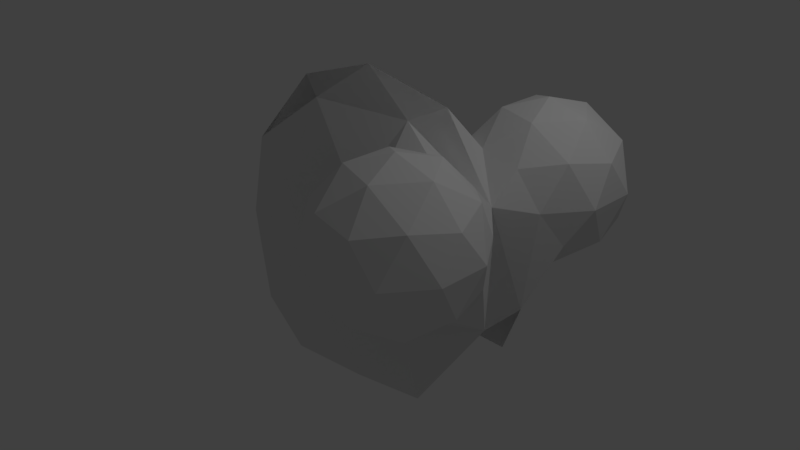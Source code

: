 # Source: frog2.blend  (saved by Blender 2.77.0; exported with 4.5.12 LTS)
import bpy
from mathutils import Matrix  # noqa: F401  (used for matrix-valued properties, if any)

bpy.ops.wm.read_factory_settings(use_empty=True)
scene = bpy.context.scene
scene.name = 'Scene'

# ---- collections
col_collection_1 = bpy.data.collections.new('Collection 1'); scene.collection.children.link(col_collection_1)

# ---- world
world_world = bpy.data.worlds.new('World'); scene.world = world_world
world_world.color = (0.05088, 0.05088, 0.05088)
world_world.use_sun_shadow = False
world_world.sun_shadow_jitter_overblur = 0.0
world_world.cycles.sampling_method = 'MANUAL'

# ---- cameras
cam_camera = bpy.data.cameras.new('Camera')
cam_camera.clip_end = 100.0
cam_camera.lens = 35.0
cam_camera.sensor_width = 32.0
cam_camera.sensor_height = 18.0
cam_camera.ortho_scale = 7.314
cam_camera.dof.focus_distance = 0.0
cam_camera.dof.aperture_fstop = 128.0

# ---- lights
light_lamp = bpy.data.lights.new('Lamp', 'POINT')
light_lamp.transmission_factor = 0.0
light_lamp.cutoff_distance = 30.0
light_lamp.energy = 100.0
light_lamp.shadow_buffer_clip_start = 1.001
light_lamp.shadow_soft_size = 0.1
light_lamp.shadow_maximum_resolution = 0.006
light_lamp.use_absolute_resolution = True

# ---- meshes
me_icosphere = bpy.data.meshes.new('Icosphere')
me_icosphere.from_pydata([(0.7236, -0.5257, -0.4472), (-0.2764, -0.8506, -0.4472), (0.7236, 0.5257, -0.4472), (0.2764, -0.8506, 0.4472), (0.8944, 0.0, 0.4472), (0.0, 0.0, 1.0), (0.2629, -0.809, -0.5257), (0.8506, 0.0, -0.5257), (-0.6882, -0.7528, -0.4082), (0.9511, -0.309, 0.0), (0.9511, 0.309, 0.0), (0.0, -1.0, 0.0), (0.5878, -0.809, 0.0), (-0.9511, -0.309, 0.0), (-0.5878, -0.809, 0.0), (-0.9511, 0.309, 0.0), (0.6882, -0.5, 0.5257), (-0.2629, -0.809, 0.5257), (-0.8506, 0.0, 0.5257), (0.6882, 0.5, 0.5257), (0.1625, -0.5, 0.8507), (0.5257, 0.0, 0.8507), (-0.4253, -0.309, 0.8507), (-0.4253, 0.309, 0.8507), (0.1625, 0.5, 0.8507), (-0.751, -1.19, 0.09183), (-1.067, -1.716, 0.3122), (-0.6303, -2.041, 0.3122), (-0.3605, -1.19, 0.3122), (-1.067, -0.6642, 0.3122), (-0.8717, -2.041, 0.6688), (-0.435, -1.716, 0.6688), (-0.435, -0.6642, 0.6688), (-0.8717, -0.3393, 0.6688), (-1.142, -1.19, 0.6688), (-0.751, -1.19, 0.8892), (-0.6801, -1.69, 0.1514), (-0.9367, -1.499, 0.1514), (-0.8658, -1.999, 0.2809), (-1.122, -1.19, 0.2809), (-0.9367, -0.881, 0.1514), (-0.5215, -1.19, 0.1514), (-0.4505, -1.69, 0.2809), (-1.166, -1.499, 0.4905), (-1.166, -0.881, 0.4905), (-0.751, -2.19, 0.4905), (-1.008, -1.999, 0.4905), (-0.3357, -1.499, 0.4905), (-0.4944, -1.999, 0.4905), (-0.3357, -0.881, 0.4905), (-1.008, -0.3809, 0.4905), (-1.052, -1.69, 0.7002), (-0.6362, -1.999, 0.7002), (-0.3796, -1.19, 0.7002), (-0.6362, -0.381, 0.7002), (-1.052, -0.69, 0.7002), (-0.822, -1.69, 0.8297), (-0.9806, -1.19, 0.8297), (-0.5653, -1.499, 0.8297), (-0.5653, -0.881, 0.8297), (-0.822, -0.69, 0.8297)], [], [(0, 7, 9), (1, 6, 11), (0, 9, 12), (1, 11, 14), (3, 16, 20), (4, 19, 21), (21, 24, 5), (21, 19, 24), (24, 23, 5), (23, 22, 5), (23, 18, 22), (22, 20, 5), (22, 17, 20), (17, 3, 20), (20, 21, 5), (20, 16, 21), (16, 4, 21), (10, 19, 4), (15, 13, 18), (14, 11, 17), (11, 3, 17), (12, 16, 3), (12, 9, 16), (9, 4, 16), (13, 8, 14), (8, 1, 14), (11, 12, 3), (11, 6, 12), (6, 0, 12), (9, 10, 4), (9, 7, 10), (7, 2, 10), (25, 37, 36), (26, 37, 39), (25, 36, 41), (13, 50, 29), (50, 18, 33), (26, 39, 43), (27, 38, 45), (28, 42, 47), (28, 14, 41), (26, 43, 46), (27, 45, 48), (28, 47, 49), (29, 50, 44), (30, 51, 56), (31, 52, 58), (32, 53, 59), (33, 54, 60), (34, 55, 57), (57, 60, 35), (57, 55, 60), (55, 33, 60), (60, 59, 35), (60, 54, 59), (54, 32, 59), (59, 58, 35), (59, 53, 58), (53, 31, 58), (58, 56, 35), (58, 52, 56), (52, 30, 56), (56, 57, 35), (56, 51, 57), (51, 34, 57), (44, 55, 34), (44, 50, 55), (50, 33, 55), (40, 13, 29), (49, 53, 32), (49, 47, 53), (47, 31, 53), (48, 52, 31), (48, 45, 52), (45, 30, 52), (46, 51, 30), (46, 43, 51), (43, 34, 51), (13, 18, 50), (14, 40, 25), (14, 13, 40), (54, 22, 32), (47, 48, 31), (47, 42, 48), (42, 27, 48), (45, 46, 30), (45, 38, 46), (38, 26, 46), (43, 44, 34), (43, 39, 44), (39, 29, 44), (41, 14, 25), (17, 14, 49), (18, 22, 54), (18, 54, 33), (32, 17, 49), (41, 42, 28), (41, 36, 42), (36, 27, 42), (39, 40, 29), (39, 37, 40), (37, 25, 40), (36, 38, 27), (36, 37, 38), (37, 26, 38), (32, 22, 17), (14, 28, 49)])
me_icosphere.use_remesh_preserve_volume = False
me_icosphere.use_remesh_preserve_attributes = False
me_icosphere.use_mirror_vertex_groups = False
me_icosphere.update()

# ---- objects
ob_icosphere = bpy.data.objects.new('Icosphere', me_icosphere)
ob_lamp = bpy.data.objects.new('Lamp', light_lamp)
ob_camera = bpy.data.objects.new('Camera', cam_camera)

# ---- transforms, parenting, visibility, modifiers, constraints
ob_icosphere.location = (0.0, 0.0, 0.0)
ob_icosphere.scale = (-2.29, 1.0, 2.508)
ob_icosphere.lineart.crease_threshold = 0.0
_m = ob_icosphere.modifiers.new('Mirror', 'MIRROR')
_m.use_axis = (False, True, False)
_m.use_mirror_vertex_groups = False
_m.use_mirror_merge = False
ob_lamp.location = (4.076, 1.005, 5.904)
ob_lamp.rotation_euler = (0.6503, 0.05522, 1.866)
ob_lamp.lock_rotations_4d = False
ob_lamp.empty_display_type = 'ARROWS'
ob_lamp.color = (0.0, 0.0, 0.0, 0.0)
ob_lamp.lineart.crease_threshold = 0.0
ob_camera.location = (7.481, -6.508, 5.344)
ob_camera.rotation_euler = (1.109, 0.01082, 0.8149)
ob_camera.lock_rotations_4d = False
ob_camera.empty_display_type = 'ARROWS'
ob_camera.color = (0.0, 0.0, 0.0, 0.0)
ob_camera.display_type = 'WIRE'
ob_camera.lineart.crease_threshold = 0.0

# ---- collection membership
col_collection_1.objects.link(ob_icosphere)
col_collection_1.objects.link(ob_lamp)
col_collection_1.objects.link(ob_camera)

# ---- scene / render settings (as saved in the file)
scene.camera = ob_camera
scene.frame_start = 1; scene.frame_end = 250; scene.frame_set(3)
scene.render.engine = 'BLENDER_EEVEE_NEXT'
scene.render.resolution_percentage = 50
scene.render.dither_intensity = 0.0
scene.cycles.use_denoising = False
scene.cycles.samples = 128
scene.cycles.sampling_pattern = 'TABULATED_SOBOL'
scene.cycles.light_sampling_threshold = 0.0
scene.cycles.use_adaptive_sampling = False
scene.cycles.use_light_tree = False
scene.cycles.blur_glossy = 0.0
scene.cycles.sample_clamp_indirect = 0.0
scene.view_settings.view_transform = 'Standard'
bpy.context.view_layer.update()
